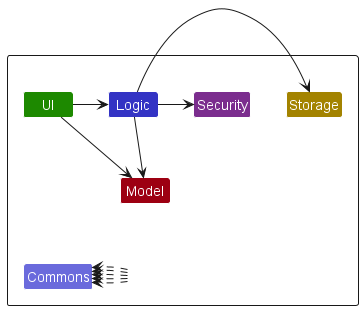

The diagram above was rendered by PlantUML. Its source (embedded in the PNG):
@startuml
!include style.puml

Package " " <<Rectangle>> {
    Class UI UI_COLOR
    Class Logic LOGIC_COLOR
    Class Storage STORAGE_COLOR
    Class Model MODEL_COLOR
    Class Security SECURITY_COLOR
    Class Commons LOGIC_COLOR_T2
    Class Hidden #FFFFFF
    Class HiddenUI #FFFFFF
    Class HiddenModel #FFFFFF
}

HiddenUI -up[hidden]-> UI
HiddenModel -left[hidden]-> Model
Hidden -up[hidden]-> HiddenUI

UI -> Logic
UI -right-> Model
Logic -> Storage
Logic -down-> Model
Logic -right-> Security

Commons -right[hidden]- Hidden

Hidden .down.> Commons
Hidden .down.> Commons
Hidden .down.> Commons
Hidden .down.> Commons
Hidden .down.> Commons

@enduml